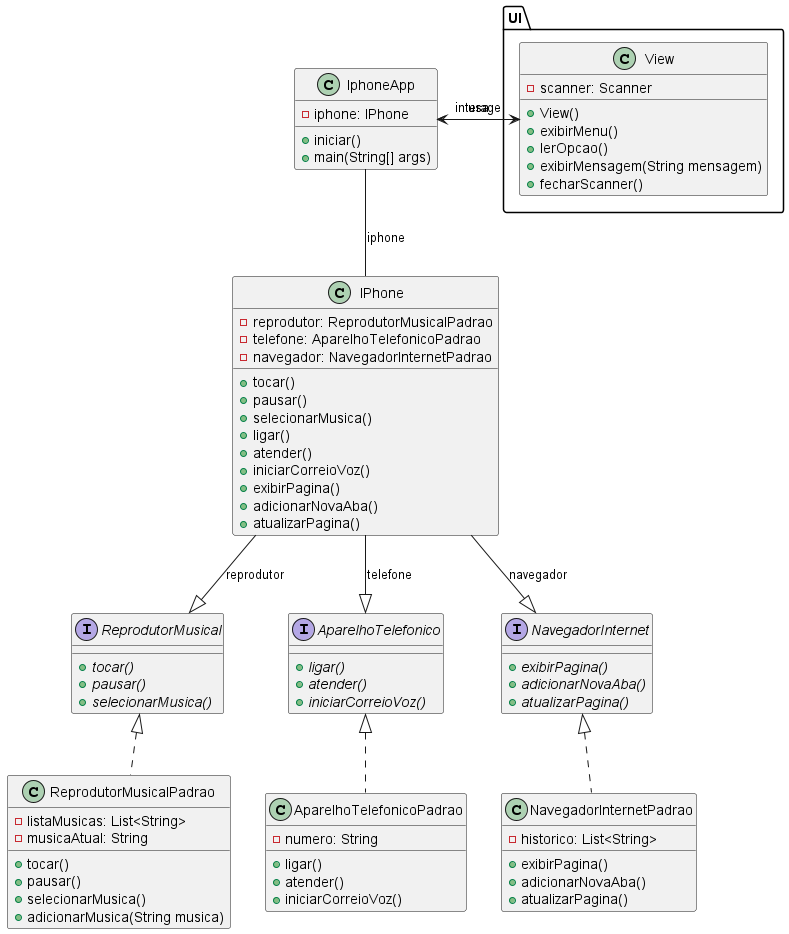

The diagram above was rendered by PlantUML. Its source (embedded in the PNG):
@startuml

interface ReprodutorMusical {
    {abstract} + tocar()
    {abstract} + pausar()
    {abstract} + selecionarMusica()
}

interface AparelhoTelefonico {
    {abstract} + ligar()
    {abstract} + atender()
    {abstract} + iniciarCorreioVoz()
}

interface NavegadorInternet {
    {abstract} + exibirPagina()
    {abstract} + adicionarNovaAba()
    {abstract} + atualizarPagina()
}

class ReprodutorMusicalPadrao {
    - listaMusicas: List<String>
    - musicaAtual: String

    + tocar()
    + pausar()
    + selecionarMusica()
    + adicionarMusica(String musica)
}

class AparelhoTelefonicoPadrao {
    - numero: String

    + ligar()
    + atender()
    + iniciarCorreioVoz()
}

class NavegadorInternetPadrao {
    - historico: List<String>

    + exibirPagina()
    + adicionarNovaAba()
    + atualizarPagina()
}

class IPhone {
    - reprodutor: ReprodutorMusicalPadrao
    - telefone: AparelhoTelefonicoPadrao
    - navegador: NavegadorInternetPadrao

    + tocar()
    + pausar()
    + selecionarMusica()
    + ligar()
    + atender()
    + iniciarCorreioVoz()
    + exibirPagina()
    + adicionarNovaAba()
    + atualizarPagina()
}

class IphoneApp {
    - iphone: IPhone

    + iniciar()
    + main(String[] args)
}

package UI {
    class View {
        - scanner: Scanner

        + View()
        + exibirMenu()
        + lerOpcao()
        + exibirMensagem(String mensagem)
        + fecharScanner()
    }
}

ReprodutorMusical <|.. ReprodutorMusicalPadrao
AparelhoTelefonico <|.. AparelhoTelefonicoPadrao
NavegadorInternet <|.. NavegadorInternetPadrao

IPhone --|> ReprodutorMusical: reprodutor
IPhone --|> AparelhoTelefonico: telefone
IPhone --|> NavegadorInternet: navegador

IphoneApp -- IPhone: iphone
IphoneApp .> UI.View: usa
UI.View --> IphoneApp: interage

@enduml